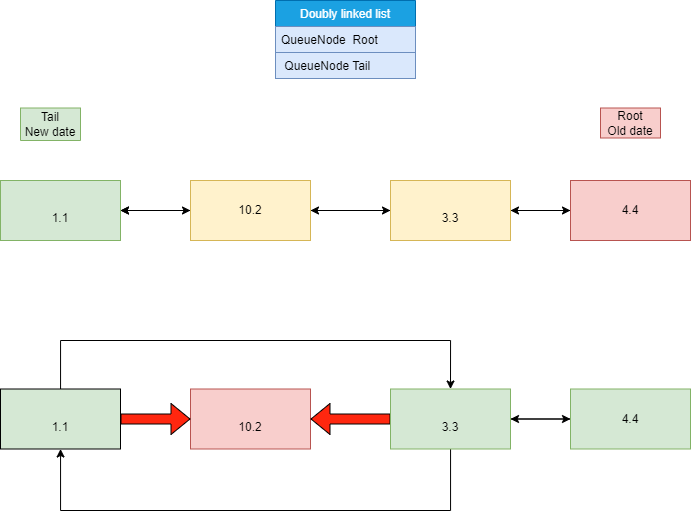

The diagram above was exported from draw.io. Its source (the exported page's mxGraphModel, read from the mxfile embedded in the PNG):
<mxGraphModel dx="1221" dy="754" grid="1" gridSize="10" guides="1" tooltips="1" connect="1" arrows="1" fold="1" page="1" pageScale="1" pageWidth="850" pageHeight="1100" math="0" shadow="0">
  <root>
    <mxCell id="0" />
    <mxCell id="1" parent="0" />
    <mxCell id="ARuaVIdP3Jsxw59UC5nL-9" style="edgeStyle=none;rounded=0;orthogonalLoop=1;jettySize=auto;html=1;" parent="1" source="ARuaVIdP3Jsxw59UC5nL-1" target="ARuaVIdP3Jsxw59UC5nL-3" edge="1">
      <mxGeometry relative="1" as="geometry" />
    </mxCell>
    <mxCell id="u4ZbjWuWR6s4YiP2HYq8-8" style="edgeStyle=none;rounded=0;orthogonalLoop=1;jettySize=auto;html=1;" parent="1" source="ARuaVIdP3Jsxw59UC5nL-1" target="ARuaVIdP3Jsxw59UC5nL-4" edge="1">
      <mxGeometry relative="1" as="geometry" />
    </mxCell>
    <mxCell id="u4ZbjWuWR6s4YiP2HYq8-9" value="" style="edgeStyle=none;rounded=0;orthogonalLoop=1;jettySize=auto;html=1;" parent="1" source="ARuaVIdP3Jsxw59UC5nL-1" target="ARuaVIdP3Jsxw59UC5nL-4" edge="1">
      <mxGeometry relative="1" as="geometry" />
    </mxCell>
    <mxCell id="ARuaVIdP3Jsxw59UC5nL-1" value="10.2" style="rounded=0;whiteSpace=wrap;html=1;fillColor=#fff2cc;strokeColor=#d6b656;" parent="1" vertex="1">
      <mxGeometry x="270" y="230" width="120" height="60" as="geometry" />
    </mxCell>
    <mxCell id="u4ZbjWuWR6s4YiP2HYq8-12" style="edgeStyle=none;rounded=0;orthogonalLoop=1;jettySize=auto;html=1;strokeColor=#000000;" parent="1" source="ARuaVIdP3Jsxw59UC5nL-2" target="ARuaVIdP3Jsxw59UC5nL-3" edge="1">
      <mxGeometry relative="1" as="geometry" />
    </mxCell>
    <mxCell id="ARuaVIdP3Jsxw59UC5nL-2" value="4.4" style="rounded=0;whiteSpace=wrap;html=1;fillColor=#f8cecc;strokeColor=#b85450;" parent="1" vertex="1">
      <mxGeometry x="650" y="230" width="120" height="60" as="geometry" />
    </mxCell>
    <mxCell id="ARuaVIdP3Jsxw59UC5nL-10" style="edgeStyle=none;rounded=0;orthogonalLoop=1;jettySize=auto;html=1;" parent="1" source="ARuaVIdP3Jsxw59UC5nL-3" target="ARuaVIdP3Jsxw59UC5nL-2" edge="1">
      <mxGeometry relative="1" as="geometry" />
    </mxCell>
    <mxCell id="u4ZbjWuWR6s4YiP2HYq8-11" style="edgeStyle=none;rounded=0;orthogonalLoop=1;jettySize=auto;html=1;strokeColor=#000000;" parent="1" source="ARuaVIdP3Jsxw59UC5nL-3" target="ARuaVIdP3Jsxw59UC5nL-1" edge="1">
      <mxGeometry relative="1" as="geometry" />
    </mxCell>
    <mxCell id="ARuaVIdP3Jsxw59UC5nL-3" value="&lt;br&gt;3.3" style="rounded=0;whiteSpace=wrap;html=1;fillColor=#fff2cc;strokeColor=#d6b656;" parent="1" vertex="1">
      <mxGeometry x="470" y="230" width="120" height="60" as="geometry" />
    </mxCell>
    <mxCell id="ARuaVIdP3Jsxw59UC5nL-8" style="edgeStyle=none;rounded=0;orthogonalLoop=1;jettySize=auto;html=1;entryX=0;entryY=0.5;entryDx=0;entryDy=0;fillColor=#f8cecc;strokeColor=#000000;" parent="1" source="ARuaVIdP3Jsxw59UC5nL-4" target="ARuaVIdP3Jsxw59UC5nL-1" edge="1">
      <mxGeometry relative="1" as="geometry" />
    </mxCell>
    <mxCell id="ARuaVIdP3Jsxw59UC5nL-4" value="&lt;br&gt;1.1" style="rounded=0;whiteSpace=wrap;html=1;fillColor=#d5e8d4;strokeColor=#82b366;" parent="1" vertex="1">
      <mxGeometry x="80" y="230" width="120" height="60" as="geometry" />
    </mxCell>
    <mxCell id="ARuaVIdP3Jsxw59UC5nL-11" value="Root&lt;br&gt;Old date" style="text;html=1;strokeColor=#b85450;fillColor=#f8cecc;align=center;verticalAlign=middle;whiteSpace=wrap;rounded=0;" parent="1" vertex="1">
      <mxGeometry x="680" y="157.5" width="60" height="30" as="geometry" />
    </mxCell>
    <mxCell id="ARuaVIdP3Jsxw59UC5nL-12" value="Tail&lt;br&gt;New date" style="text;html=1;strokeColor=#82b366;fillColor=#d5e8d4;align=center;verticalAlign=middle;whiteSpace=wrap;rounded=0;direction=south;" parent="1" vertex="1">
      <mxGeometry x="100" y="157.5" width="60" height="32.5" as="geometry" />
    </mxCell>
    <mxCell id="u4ZbjWuWR6s4YiP2HYq8-2" value="Doubly linked list" style="swimlane;fontStyle=0;childLayout=stackLayout;horizontal=1;startSize=26;fillColor=#1ba1e2;horizontalStack=0;resizeParent=1;resizeParentMax=0;resizeLast=0;collapsible=1;marginBottom=0;fontColor=#ffffff;strokeColor=#006EAF;" parent="1" vertex="1">
      <mxGeometry x="355" y="50" width="140" height="78" as="geometry" />
    </mxCell>
    <mxCell id="u4ZbjWuWR6s4YiP2HYq8-3" value="QueueNode  Root" style="text;strokeColor=#6c8ebf;fillColor=#dae8fc;align=left;verticalAlign=top;spacingLeft=4;spacingRight=4;overflow=hidden;rotatable=0;points=[[0,0.5],[1,0.5]];portConstraint=eastwest;" parent="u4ZbjWuWR6s4YiP2HYq8-2" vertex="1">
      <mxGeometry y="26" width="140" height="26" as="geometry" />
    </mxCell>
    <mxCell id="u4ZbjWuWR6s4YiP2HYq8-4" value=" QueueNode Tail" style="text;strokeColor=#6c8ebf;fillColor=#dae8fc;align=left;verticalAlign=top;spacingLeft=4;spacingRight=4;overflow=hidden;rotatable=0;points=[[0,0.5],[1,0.5]];portConstraint=eastwest;" parent="u4ZbjWuWR6s4YiP2HYq8-2" vertex="1">
      <mxGeometry y="52" width="140" height="26" as="geometry" />
    </mxCell>
    <mxCell id="xodBNpbGJ8qmWf-SA3js-14" style="edgeStyle=none;rounded=0;orthogonalLoop=1;jettySize=auto;html=1;" parent="1" source="xodBNpbGJ8qmWf-SA3js-17" target="xodBNpbGJ8qmWf-SA3js-22" edge="1">
      <mxGeometry relative="1" as="geometry" />
    </mxCell>
    <mxCell id="xodBNpbGJ8qmWf-SA3js-15" style="edgeStyle=none;rounded=0;orthogonalLoop=1;jettySize=auto;html=1;" parent="1" source="xodBNpbGJ8qmWf-SA3js-17" target="xodBNpbGJ8qmWf-SA3js-24" edge="1">
      <mxGeometry relative="1" as="geometry" />
    </mxCell>
    <mxCell id="xodBNpbGJ8qmWf-SA3js-16" value="" style="edgeStyle=none;rounded=0;orthogonalLoop=1;jettySize=auto;html=1;" parent="1" source="xodBNpbGJ8qmWf-SA3js-17" target="xodBNpbGJ8qmWf-SA3js-24" edge="1">
      <mxGeometry relative="1" as="geometry" />
    </mxCell>
    <mxCell id="xodBNpbGJ8qmWf-SA3js-17" value="&lt;br&gt;10.2" style="rounded=0;whiteSpace=wrap;html=1;fillColor=#f8cecc;strokeColor=#b85450;" parent="1" vertex="1">
      <mxGeometry x="270" y="438.5" width="120" height="60" as="geometry" />
    </mxCell>
    <mxCell id="xodBNpbGJ8qmWf-SA3js-18" style="edgeStyle=none;rounded=0;orthogonalLoop=1;jettySize=auto;html=1;strokeColor=#000000;" parent="1" source="xodBNpbGJ8qmWf-SA3js-19" target="xodBNpbGJ8qmWf-SA3js-22" edge="1">
      <mxGeometry relative="1" as="geometry" />
    </mxCell>
    <mxCell id="xodBNpbGJ8qmWf-SA3js-19" value="4.4" style="rounded=0;whiteSpace=wrap;html=1;fillColor=#d5e8d4;strokeColor=#82b366;" parent="1" vertex="1">
      <mxGeometry x="650" y="438.5" width="120" height="60" as="geometry" />
    </mxCell>
    <mxCell id="xodBNpbGJ8qmWf-SA3js-20" style="edgeStyle=none;rounded=0;orthogonalLoop=1;jettySize=auto;html=1;" parent="1" source="xodBNpbGJ8qmWf-SA3js-22" target="xodBNpbGJ8qmWf-SA3js-19" edge="1">
      <mxGeometry relative="1" as="geometry" />
    </mxCell>
    <mxCell id="xodBNpbGJ8qmWf-SA3js-21" style="edgeStyle=none;rounded=0;orthogonalLoop=1;jettySize=auto;html=1;strokeColor=#000000;fillColor=#FF270F;shape=flexArrow;" parent="1" source="xodBNpbGJ8qmWf-SA3js-22" target="xodBNpbGJ8qmWf-SA3js-17" edge="1">
      <mxGeometry relative="1" as="geometry" />
    </mxCell>
    <mxCell id="KdYT3IdC2i0AvGZOM9Nl-5" style="edgeStyle=orthogonalEdgeStyle;rounded=0;orthogonalLoop=1;jettySize=auto;html=1;strokeColor=#000000;fillColor=#000000;" parent="1" source="xodBNpbGJ8qmWf-SA3js-22" target="xodBNpbGJ8qmWf-SA3js-24" edge="1">
      <mxGeometry relative="1" as="geometry">
        <mxPoint x="120" y="560" as="targetPoint" />
        <Array as="points">
          <mxPoint x="530" y="560" />
          <mxPoint x="140" y="560" />
        </Array>
      </mxGeometry>
    </mxCell>
    <mxCell id="xodBNpbGJ8qmWf-SA3js-22" value="&lt;br&gt;3.3" style="rounded=0;whiteSpace=wrap;html=1;fillColor=#d5e8d4;strokeColor=#82b366;" parent="1" vertex="1">
      <mxGeometry x="470" y="438.5" width="120" height="60" as="geometry" />
    </mxCell>
    <mxCell id="xodBNpbGJ8qmWf-SA3js-23" style="edgeStyle=none;rounded=0;orthogonalLoop=1;jettySize=auto;html=1;entryX=0;entryY=0.5;entryDx=0;entryDy=0;fillColor=#FF270F;strokeColor=#000000;shape=flexArrow;" parent="1" source="xodBNpbGJ8qmWf-SA3js-24" target="xodBNpbGJ8qmWf-SA3js-17" edge="1">
      <mxGeometry relative="1" as="geometry" />
    </mxCell>
    <mxCell id="KdYT3IdC2i0AvGZOM9Nl-4" style="edgeStyle=orthogonalEdgeStyle;rounded=0;orthogonalLoop=1;jettySize=auto;html=1;strokeColor=#000000;fillColor=#000000;entryX=0.5;entryY=0;entryDx=0;entryDy=0;" parent="1" source="xodBNpbGJ8qmWf-SA3js-24" target="xodBNpbGJ8qmWf-SA3js-22" edge="1">
      <mxGeometry relative="1" as="geometry">
        <mxPoint x="510" y="390" as="targetPoint" />
        <Array as="points">
          <mxPoint x="140" y="390" />
          <mxPoint x="530" y="390" />
        </Array>
      </mxGeometry>
    </mxCell>
    <mxCell id="xodBNpbGJ8qmWf-SA3js-24" value="&lt;br&gt;1.1" style="rounded=0;whiteSpace=wrap;html=1;fillColor=#d5e8d4;strokeColor=#000000;" parent="1" vertex="1">
      <mxGeometry x="80" y="438.5" width="120" height="60" as="geometry" />
    </mxCell>
  </root>
</mxGraphModel>